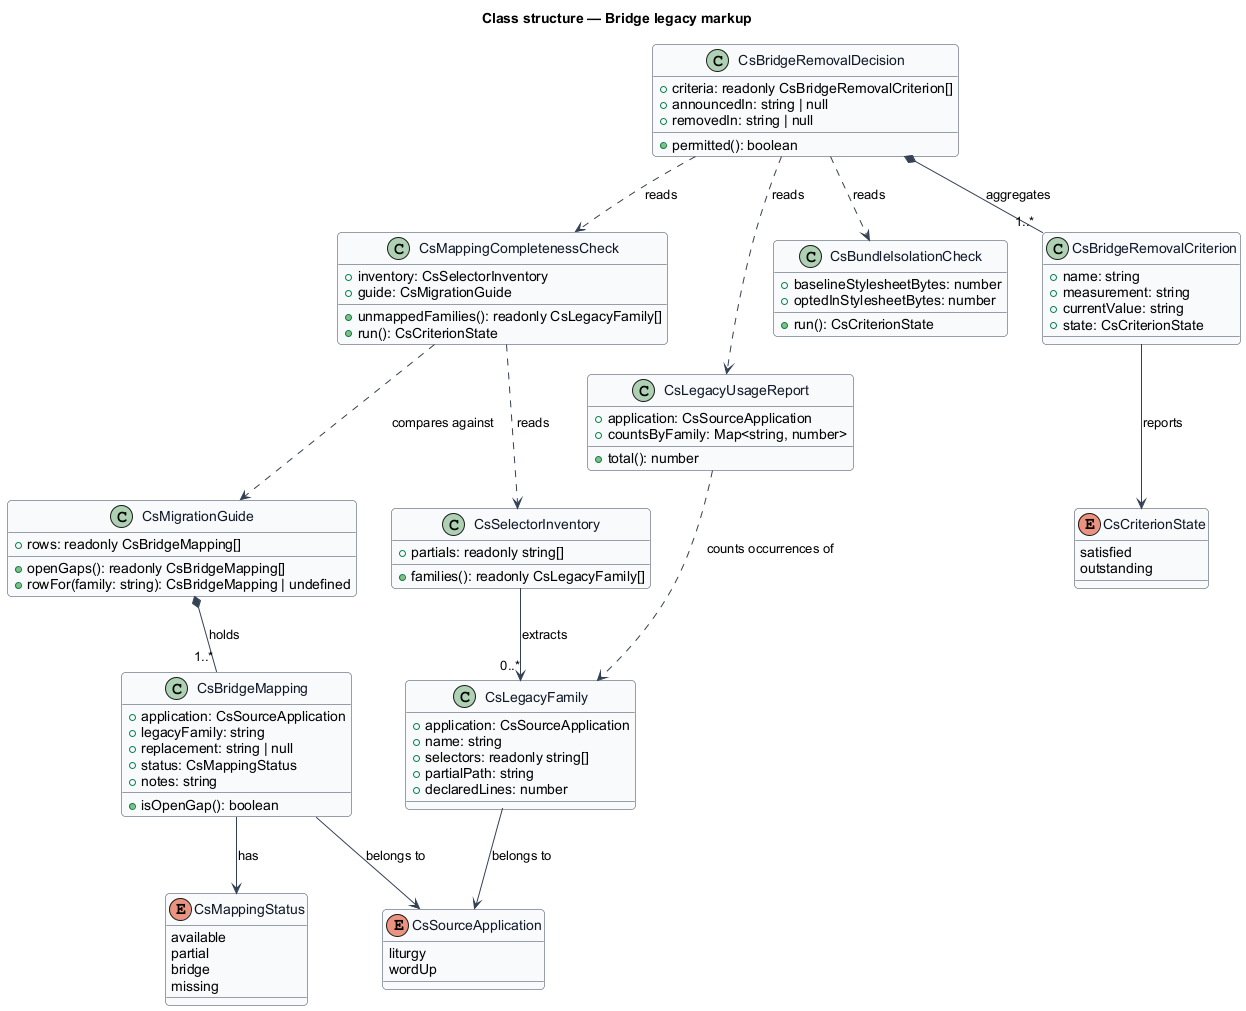

The diagram above was rendered by PlantUML. Its source (embedded in the PNG):
@startuml
' --- shared skin header ---
skinparam backgroundColor #FFFFFF
skinparam shadowing false
skinparam roundcorner 8
skinparam defaultFontName Arial
skinparam ArrowColor #344054
skinparam class {
  BorderColor #344054
  FontColor #101828
  BackgroundColor #F9FAFB
}
' --------------------------
title Class structure — Bridge legacy markup

enum CsSourceApplication {
  liturgy
  wordUp
}

enum CsMappingStatus {
  available
  partial
  bridge
  missing
}

enum CsCriterionState {
  satisfied
  outstanding
}

class CsLegacyFamily {
  +application: CsSourceApplication
  +name: string
  +selectors: readonly string[]
  +partialPath: string
  +declaredLines: number
}

class CsBridgeMapping {
  +application: CsSourceApplication
  +legacyFamily: string
  +replacement: string | null
  +status: CsMappingStatus
  +notes: string
  +isOpenGap(): boolean
}

class CsMigrationGuide {
  +rows: readonly CsBridgeMapping[]
  +openGaps(): readonly CsBridgeMapping[]
  +rowFor(family: string): CsBridgeMapping | undefined
}

class CsSelectorInventory {
  +partials: readonly string[]
  +families(): readonly CsLegacyFamily[]
}

class CsMappingCompletenessCheck {
  +inventory: CsSelectorInventory
  +guide: CsMigrationGuide
  +unmappedFamilies(): readonly CsLegacyFamily[]
  +run(): CsCriterionState
}

class CsLegacyUsageReport {
  +application: CsSourceApplication
  +countsByFamily: Map<string, number>
  +total(): number
}

class CsBundleIsolationCheck {
  +baselineStylesheetBytes: number
  +optedInStylesheetBytes: number
  +run(): CsCriterionState
}

class CsBridgeRemovalCriterion {
  +name: string
  +measurement: string
  +currentValue: string
  +state: CsCriterionState
}

class CsBridgeRemovalDecision {
  +criteria: readonly CsBridgeRemovalCriterion[]
  +announcedIn: string | null
  +removedIn: string | null
  +permitted(): boolean
}

CsSelectorInventory --> "0..*" CsLegacyFamily : extracts
CsLegacyFamily --> CsSourceApplication : belongs to
CsBridgeMapping --> CsSourceApplication : belongs to
CsBridgeMapping --> CsMappingStatus : has
CsMigrationGuide *-- "1..*" CsBridgeMapping : holds
CsMappingCompletenessCheck ..> CsSelectorInventory : reads
CsMappingCompletenessCheck ..> CsMigrationGuide : compares against
CsLegacyUsageReport ..> CsLegacyFamily : counts occurrences of
CsBridgeRemovalCriterion --> CsCriterionState : reports
CsBridgeRemovalDecision *-- "1..*" CsBridgeRemovalCriterion : aggregates
CsBridgeRemovalDecision ..> CsLegacyUsageReport : reads
CsBridgeRemovalDecision ..> CsMappingCompletenessCheck : reads
CsBridgeRemovalDecision ..> CsBundleIsolationCheck : reads
@enduml